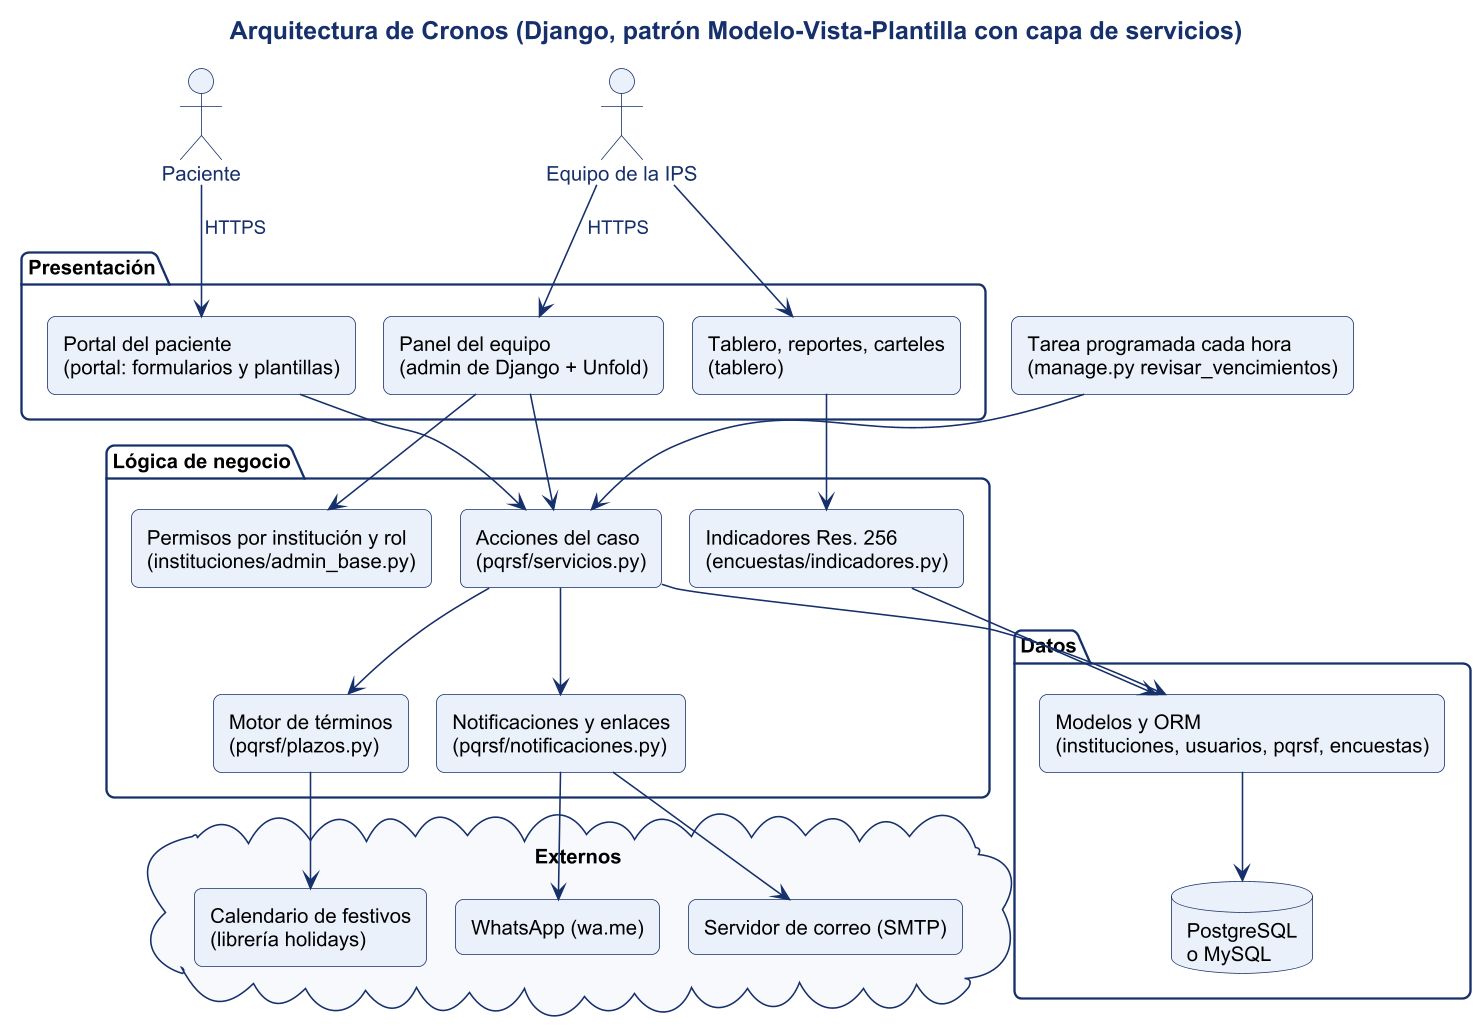

The diagram above was rendered by PlantUML. Its source (embedded in the PNG):
@startuml
!include _estilo.iuml
title Arquitectura de Cronos (Django, patrón Modelo-Vista-Plantilla con capa de servicios)
skinparam componentStyle rectangle

actor "Paciente" as P
actor "Equipo de la IPS" as E

package "Presentación" {
  [Portal del paciente\n(portal: formularios y plantillas)] as Portal
  [Panel del equipo\n(admin de Django + Unfold)] as Panel
  [Tablero, reportes, carteles\n(tablero)] as Tablero
}
package "Lógica de negocio" {
  [Acciones del caso\n(pqrsf/servicios.py)] as Serv
  [Motor de términos\n(pqrsf/plazos.py)] as Plazos
  [Notificaciones y enlaces\n(pqrsf/notificaciones.py)] as Notif
  [Indicadores Res. 256\n(encuestas/indicadores.py)] as Ind
  [Permisos por institución y rol\n(instituciones/admin_base.py)] as Perm
}
package "Datos" {
  [Modelos y ORM\n(instituciones, usuarios, pqrsf, encuestas)] as ORM
  database "PostgreSQL\no MySQL" as BD
}
cloud "Externos" {
  [Calendario de festivos\n(librería holidays)] as Fest
  [WhatsApp (wa.me)] as WA
  [Servidor de correo (SMTP)] as SMTP
}
[Tarea programada cada hora\n(manage.py revisar_vencimientos)] as Cron

P --> Portal : HTTPS
E --> Panel : HTTPS
E --> Tablero
Portal --> Serv
Panel --> Serv
Panel --> Perm
Tablero --> Ind
Serv --> Plazos
Serv --> Notif
Serv --> ORM
Ind --> ORM
Plazos --> Fest
Notif --> WA
Notif --> SMTP
ORM --> BD
Cron --> Serv
@enduml